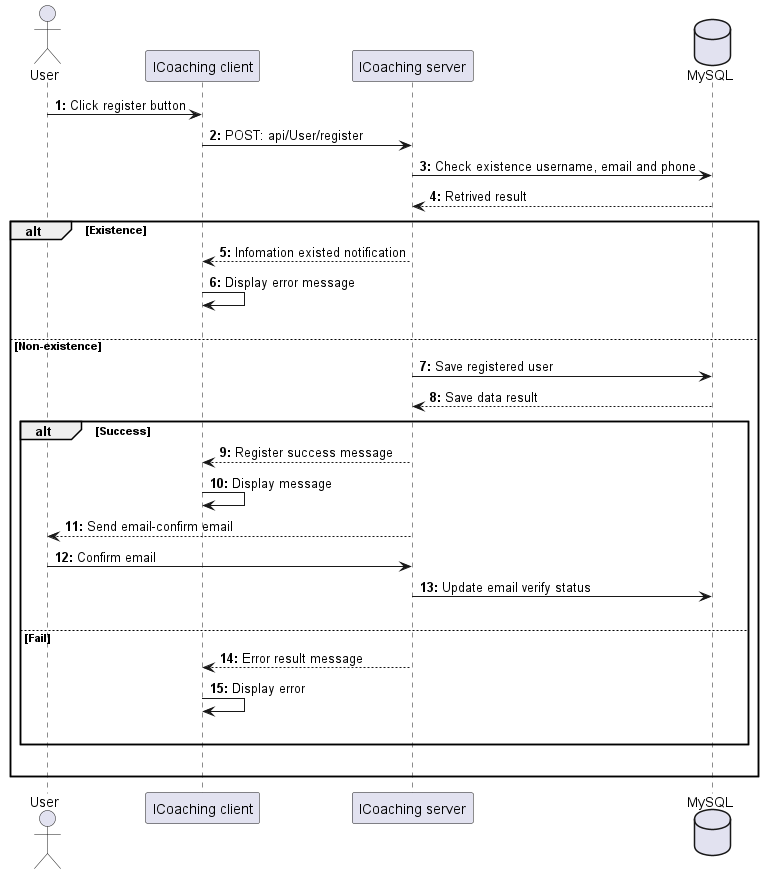

The diagram above was rendered by PlantUML. Its source (embedded in the PNG):
@startuml Register
actor User as user
participant "ICoaching client" as client
participant "ICoaching server" as server 
database "MySQL" as db

autonumber "<b>0:"

user -> client : Click register button
client -> server : POST: api/User/register
server -> db : Check existence username, email and phone
db --> server : Retrived result

alt Existence
    server --> client : Infomation existed notification
    client -> client : Display error message 
    |||
else Non-existence
    server -> db : Save registered user
    db --> server : Save data result
    alt Success
        server --> client : Register success message
        client -> client : Display message
        server --> user : Send email-confirm email
        user -> server : Confirm email
        server -> db : Update email verify status
        |||
    else Fail
        server --> client : Error result message
        client -> client : Display error
        |||
    end
    |||
end 
@enduml